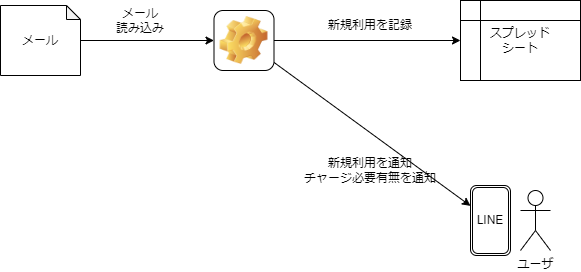

The diagram above was exported from draw.io. Its source (the exported page's mxGraphModel, read from the mxfile embedded in the PNG):
<mxGraphModel dx="2002" dy="808" grid="1" gridSize="10" guides="1" tooltips="1" connect="1" arrows="1" fold="1" page="1" pageScale="1" pageWidth="827" pageHeight="1169" math="0" shadow="0">
  <root>
    <mxCell id="0" />
    <mxCell id="1" parent="0" />
    <mxCell id="2" value="ユーザ" style="shape=umlActor;verticalLabelPosition=bottom;verticalAlign=top;html=1;outlineConnect=0;" parent="1" vertex="1">
      <mxGeometry x="660" y="325" width="30" height="60" as="geometry" />
    </mxCell>
    <mxCell id="5" style="edgeStyle=none;html=1;" parent="1" source="3" target="6" edge="1">
      <mxGeometry relative="1" as="geometry">
        <mxPoint x="180" y="270" as="targetPoint" />
      </mxGeometry>
    </mxCell>
    <mxCell id="3" value="メール" style="shape=note;whiteSpace=wrap;html=1;backgroundOutline=1;darkOpacity=0.05;size=14;" parent="1" vertex="1">
      <mxGeometry x="140" y="140" width="80" height="70" as="geometry" />
    </mxCell>
    <mxCell id="4" value="スプレッド&lt;br&gt;シート" style="shape=internalStorage;whiteSpace=wrap;html=1;backgroundOutline=1;" parent="1" vertex="1">
      <mxGeometry x="600" y="135" width="120" height="80" as="geometry" />
    </mxCell>
    <mxCell id="7" style="edgeStyle=none;html=1;" parent="1" source="6" target="4" edge="1">
      <mxGeometry relative="1" as="geometry" />
    </mxCell>
    <mxCell id="9" style="edgeStyle=none;html=1;" parent="1" source="6" target="10" edge="1">
      <mxGeometry relative="1" as="geometry">
        <mxPoint x="540" y="320" as="targetPoint" />
      </mxGeometry>
    </mxCell>
    <mxCell id="6" value="" style="icon;html=1;image=img/clipart/Gear_128x128.png" parent="1" vertex="1">
      <mxGeometry x="353.5" y="145" width="60" height="60" as="geometry" />
    </mxCell>
    <mxCell id="10" value="LINE" style="shape=ext;double=1;rounded=1;whiteSpace=wrap;html=1;" parent="1" vertex="1">
      <mxGeometry x="610" y="320" width="40" height="70" as="geometry" />
    </mxCell>
    <mxCell id="11" value="メール&lt;br&gt;読み込み" style="text;html=1;strokeColor=none;fillColor=none;align=center;verticalAlign=middle;whiteSpace=wrap;rounded=0;" parent="1" vertex="1">
      <mxGeometry x="250" y="140" width="60" height="30" as="geometry" />
    </mxCell>
    <mxCell id="12" value="新規利用を記録" style="text;html=1;strokeColor=none;fillColor=none;align=center;verticalAlign=middle;whiteSpace=wrap;rounded=0;" parent="1" vertex="1">
      <mxGeometry x="450" y="145" width="120" height="30" as="geometry" />
    </mxCell>
    <mxCell id="14" value="新規利用を通知&lt;br&gt;チャージ必要有無を通知" style="text;html=1;strokeColor=none;fillColor=none;align=center;verticalAlign=middle;whiteSpace=wrap;rounded=0;" parent="1" vertex="1">
      <mxGeometry x="420" y="290" width="180" height="30" as="geometry" />
    </mxCell>
  </root>
</mxGraphModel>